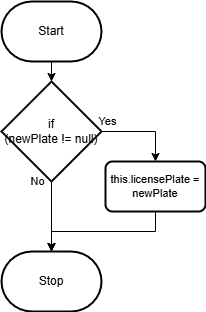

The diagram above was exported from draw.io. Its source (the exported page's mxGraphModel, read from the mxfile embedded in the PNG):
<mxGraphModel dx="540" dy="700" grid="1" gridSize="10" guides="1" tooltips="1" connect="1" arrows="1" fold="1" page="1" pageScale="1" pageWidth="827" pageHeight="1169" math="0" shadow="0">
  <root>
    <mxCell id="0" />
    <mxCell id="1" parent="0" />
    <mxCell id="25" style="edgeStyle=none;html=1;" edge="1" parent="1" source="2">
      <mxGeometry relative="1" as="geometry">
        <mxPoint x="360" y="310" as="targetPoint" />
      </mxGeometry>
    </mxCell>
    <mxCell id="2" value="Start" style="strokeWidth=2;html=1;shape=mxgraph.flowchart.terminator;whiteSpace=wrap;" parent="1" vertex="1">
      <mxGeometry x="310" y="230" width="100" height="60" as="geometry" />
    </mxCell>
    <mxCell id="5" value="Stop" style="strokeWidth=2;html=1;shape=mxgraph.flowchart.terminator;whiteSpace=wrap;" parent="1" vertex="1">
      <mxGeometry x="310" y="480" width="100" height="60" as="geometry" />
    </mxCell>
    <mxCell id="26" style="edgeStyle=none;html=1;" edge="1" parent="1" target="5">
      <mxGeometry relative="1" as="geometry">
        <mxPoint x="360" y="460" as="sourcePoint" />
      </mxGeometry>
    </mxCell>
    <mxCell id="28" style="edgeStyle=none;html=1;" edge="1" parent="1" source="27" target="5">
      <mxGeometry relative="1" as="geometry" />
    </mxCell>
    <mxCell id="31" style="edgeStyle=elbowEdgeStyle;shape=connector;html=1;entryX=0.5;entryY=0;entryDx=0;entryDy=0;labelBackgroundColor=default;strokeColor=default;fontFamily=Helvetica;fontSize=11;fontColor=default;endArrow=classic;rounded=0;elbow=vertical;exitX=1;exitY=0.5;exitDx=0;exitDy=0;exitPerimeter=0;" edge="1" parent="1" source="27" target="30">
      <mxGeometry relative="1" as="geometry">
        <Array as="points">
          <mxPoint x="440" y="360" />
        </Array>
      </mxGeometry>
    </mxCell>
    <mxCell id="27" value="if&lt;br&gt;(newPlate != null)" style="strokeWidth=2;html=1;shape=mxgraph.flowchart.decision;whiteSpace=wrap;" vertex="1" parent="1">
      <mxGeometry x="310" y="310" width="100" height="100" as="geometry" />
    </mxCell>
    <mxCell id="33" style="edgeStyle=elbowEdgeStyle;shape=connector;rounded=0;elbow=vertical;html=1;labelBackgroundColor=default;strokeColor=default;fontFamily=Helvetica;fontSize=11;fontColor=default;endArrow=classic;" edge="1" parent="1" source="30" target="5">
      <mxGeometry relative="1" as="geometry">
        <Array as="points">
          <mxPoint x="360" y="460" />
        </Array>
      </mxGeometry>
    </mxCell>
    <mxCell id="30" value="this.licensePlate = newPlate" style="rounded=1;whiteSpace=wrap;html=1;absoluteArcSize=1;arcSize=14;strokeWidth=2;fontFamily=Helvetica;fontSize=11;fontColor=default;" vertex="1" parent="1">
      <mxGeometry x="414" y="390" width="100" height="50" as="geometry" />
    </mxCell>
    <mxCell id="34" value="Yes" style="text;html=1;align=center;verticalAlign=middle;resizable=0;points=[];autosize=1;strokeColor=none;fillColor=none;fontSize=11;fontFamily=Helvetica;fontColor=default;" vertex="1" parent="1">
      <mxGeometry x="396" y="335" width="40" height="30" as="geometry" />
    </mxCell>
    <mxCell id="35" value="No" style="text;html=1;align=center;verticalAlign=middle;resizable=0;points=[];autosize=1;strokeColor=none;fillColor=none;fontSize=11;fontFamily=Helvetica;fontColor=default;" vertex="1" parent="1">
      <mxGeometry x="326" y="395" width="40" height="30" as="geometry" />
    </mxCell>
  </root>
</mxGraphModel>